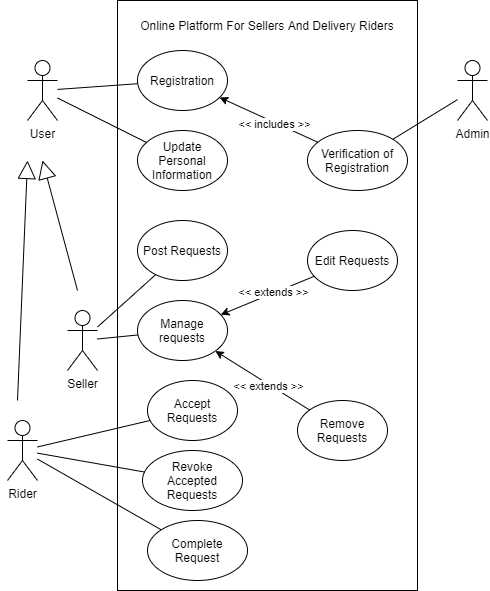

The diagram above was exported from draw.io. Its source (the exported page's mxGraphModel, read from the mxfile embedded in the PNG):
<mxGraphModel dx="868" dy="450" grid="1" gridSize="10" guides="1" tooltips="1" connect="1" arrows="1" fold="1" page="1" pageScale="1" pageWidth="850" pageHeight="1100" math="0" shadow="0">
  <root>
    <mxCell id="0" />
    <mxCell id="1" parent="0" />
    <mxCell id="LXHD8BW8dEJWKUdjN26f-42" value="" style="rounded=0;whiteSpace=wrap;html=1;" parent="1" vertex="1">
      <mxGeometry x="290" y="100" width="300" height="590" as="geometry" />
    </mxCell>
    <mxCell id="LXHD8BW8dEJWKUdjN26f-2" value="User" style="shape=umlActor;verticalLabelPosition=bottom;verticalAlign=top;html=1;outlineConnect=0;" parent="1" vertex="1">
      <mxGeometry x="200" y="160" width="30" height="60" as="geometry" />
    </mxCell>
    <mxCell id="LXHD8BW8dEJWKUdjN26f-6" value="" style="endArrow=none;html=1;" parent="1" source="LXHD8BW8dEJWKUdjN26f-2" target="LXHD8BW8dEJWKUdjN26f-7" edge="1">
      <mxGeometry width="50" height="50" relative="1" as="geometry">
        <mxPoint x="250" y="200" as="sourcePoint" />
        <mxPoint x="350" y="200" as="targetPoint" />
      </mxGeometry>
    </mxCell>
    <mxCell id="LXHD8BW8dEJWKUdjN26f-7" value="Registration" style="ellipse;whiteSpace=wrap;html=1;" parent="1" vertex="1">
      <mxGeometry x="310" y="150" width="90" height="60" as="geometry" />
    </mxCell>
    <mxCell id="LXHD8BW8dEJWKUdjN26f-13" value="Seller" style="shape=umlActor;verticalLabelPosition=bottom;verticalAlign=top;html=1;" parent="1" vertex="1">
      <mxGeometry x="240" y="410" width="30" height="60" as="geometry" />
    </mxCell>
    <mxCell id="LXHD8BW8dEJWKUdjN26f-14" value="Verification of Registration" style="ellipse;whiteSpace=wrap;html=1;" parent="1" vertex="1">
      <mxGeometry x="480" y="230" width="100" height="60" as="geometry" />
    </mxCell>
    <mxCell id="LXHD8BW8dEJWKUdjN26f-15" value="" style="endArrow=classic;html=1;" parent="1" source="LXHD8BW8dEJWKUdjN26f-14" target="LXHD8BW8dEJWKUdjN26f-7" edge="1">
      <mxGeometry width="50" height="50" relative="1" as="geometry">
        <mxPoint x="460" y="310" as="sourcePoint" />
        <mxPoint x="510" y="260" as="targetPoint" />
      </mxGeometry>
    </mxCell>
    <mxCell id="LXHD8BW8dEJWKUdjN26f-16" value="&amp;lt;&amp;lt; includes &amp;gt;&amp;gt;" style="edgeLabel;html=1;align=center;verticalAlign=middle;resizable=0;points=[];" parent="LXHD8BW8dEJWKUdjN26f-15" vertex="1" connectable="0">
      <mxGeometry x="-0.1861" y="1" relative="1" as="geometry">
        <mxPoint x="-3.33" y="-1" as="offset" />
      </mxGeometry>
    </mxCell>
    <mxCell id="LXHD8BW8dEJWKUdjN26f-18" value="" style="endArrow=block;endSize=16;endFill=0;html=1;" parent="1" edge="1">
      <mxGeometry width="160" relative="1" as="geometry">
        <mxPoint x="250" y="390" as="sourcePoint" />
        <mxPoint x="215" y="260" as="targetPoint" />
      </mxGeometry>
    </mxCell>
    <mxCell id="LXHD8BW8dEJWKUdjN26f-19" value="Admin" style="shape=umlActor;verticalLabelPosition=bottom;verticalAlign=top;html=1;" parent="1" vertex="1">
      <mxGeometry x="630" y="160" width="30" height="60" as="geometry" />
    </mxCell>
    <mxCell id="LXHD8BW8dEJWKUdjN26f-21" value="" style="endArrow=none;html=1;" parent="1" source="LXHD8BW8dEJWKUdjN26f-14" target="LXHD8BW8dEJWKUdjN26f-19" edge="1">
      <mxGeometry width="50" height="50" relative="1" as="geometry">
        <mxPoint x="570" y="460" as="sourcePoint" />
        <mxPoint x="620" y="410" as="targetPoint" />
      </mxGeometry>
    </mxCell>
    <mxCell id="LXHD8BW8dEJWKUdjN26f-22" value="Rider" style="shape=umlActor;verticalLabelPosition=bottom;verticalAlign=top;html=1;" parent="1" vertex="1">
      <mxGeometry x="180" y="520" width="30" height="60" as="geometry" />
    </mxCell>
    <mxCell id="LXHD8BW8dEJWKUdjN26f-24" value="" style="endArrow=block;endSize=16;endFill=0;html=1;" parent="1" edge="1">
      <mxGeometry width="160" relative="1" as="geometry">
        <mxPoint x="190" y="500" as="sourcePoint" />
        <mxPoint x="200" y="260" as="targetPoint" />
      </mxGeometry>
    </mxCell>
    <mxCell id="LXHD8BW8dEJWKUdjN26f-26" value="Manage requests" style="ellipse;whiteSpace=wrap;html=1;" parent="1" vertex="1">
      <mxGeometry x="310" y="400" width="90" height="60" as="geometry" />
    </mxCell>
    <mxCell id="LXHD8BW8dEJWKUdjN26f-27" value="Post Requests" style="ellipse;whiteSpace=wrap;html=1;" parent="1" vertex="1">
      <mxGeometry x="310" y="320" width="90" height="60" as="geometry" />
    </mxCell>
    <mxCell id="LXHD8BW8dEJWKUdjN26f-28" value="Edit Requests" style="ellipse;whiteSpace=wrap;html=1;" parent="1" vertex="1">
      <mxGeometry x="480" y="330" width="90" height="60" as="geometry" />
    </mxCell>
    <mxCell id="LXHD8BW8dEJWKUdjN26f-29" value="Remove Requests" style="ellipse;whiteSpace=wrap;html=1;" parent="1" vertex="1">
      <mxGeometry x="470" y="500" width="90" height="60" as="geometry" />
    </mxCell>
    <mxCell id="LXHD8BW8dEJWKUdjN26f-33" value="" style="endArrow=classic;html=1;" parent="1" source="LXHD8BW8dEJWKUdjN26f-28" target="LXHD8BW8dEJWKUdjN26f-26" edge="1">
      <mxGeometry width="50" height="50" relative="1" as="geometry">
        <mxPoint x="516.2633830038458" y="526.0035817868063" as="sourcePoint" />
        <mxPoint x="443.66563145999794" y="550.3214561800007" as="targetPoint" />
      </mxGeometry>
    </mxCell>
    <mxCell id="LXHD8BW8dEJWKUdjN26f-34" value="&amp;lt;&amp;lt; extends &amp;gt;&amp;gt;" style="edgeLabel;html=1;align=center;verticalAlign=middle;resizable=0;points=[];" parent="LXHD8BW8dEJWKUdjN26f-33" vertex="1" connectable="0">
      <mxGeometry x="-0.1861" y="1" relative="1" as="geometry">
        <mxPoint x="-3.33" y="-1" as="offset" />
      </mxGeometry>
    </mxCell>
    <mxCell id="LXHD8BW8dEJWKUdjN26f-35" value="" style="endArrow=classic;html=1;" parent="1" source="LXHD8BW8dEJWKUdjN26f-29" target="LXHD8BW8dEJWKUdjN26f-26" edge="1">
      <mxGeometry width="50" height="50" relative="1" as="geometry">
        <mxPoint x="479.1586057920746" y="579.9988109897656" as="sourcePoint" />
        <mxPoint x="410.00461538461525" y="560.6446153846155" as="targetPoint" />
      </mxGeometry>
    </mxCell>
    <mxCell id="LXHD8BW8dEJWKUdjN26f-36" value="&amp;lt;&amp;lt; extends &amp;gt;&amp;gt;" style="edgeLabel;html=1;align=center;verticalAlign=middle;resizable=0;points=[];" parent="LXHD8BW8dEJWKUdjN26f-35" vertex="1" connectable="0">
      <mxGeometry x="-0.1861" y="1" relative="1" as="geometry">
        <mxPoint x="-3.33" y="-1" as="offset" />
      </mxGeometry>
    </mxCell>
    <mxCell id="LXHD8BW8dEJWKUdjN26f-37" value="" style="endArrow=none;html=1;" parent="1" source="LXHD8BW8dEJWKUdjN26f-13" target="LXHD8BW8dEJWKUdjN26f-26" edge="1">
      <mxGeometry width="50" height="50" relative="1" as="geometry">
        <mxPoint x="290" y="580" as="sourcePoint" />
        <mxPoint x="340" y="530" as="targetPoint" />
      </mxGeometry>
    </mxCell>
    <mxCell id="LXHD8BW8dEJWKUdjN26f-38" value="" style="endArrow=none;html=1;" parent="1" source="LXHD8BW8dEJWKUdjN26f-22" target="LXHD8BW8dEJWKUdjN26f-39" edge="1">
      <mxGeometry width="50" height="50" relative="1" as="geometry">
        <mxPoint x="260" y="620" as="sourcePoint" />
        <mxPoint x="350" y="553" as="targetPoint" />
      </mxGeometry>
    </mxCell>
    <mxCell id="LXHD8BW8dEJWKUdjN26f-39" value="Accept Requests" style="ellipse;whiteSpace=wrap;html=1;" parent="1" vertex="1">
      <mxGeometry x="320" y="480" width="90" height="60" as="geometry" />
    </mxCell>
    <mxCell id="LXHD8BW8dEJWKUdjN26f-40" value="Revoke&lt;br&gt;Accepted Requests" style="ellipse;whiteSpace=wrap;html=1;" parent="1" vertex="1">
      <mxGeometry x="315" y="550" width="100" height="60" as="geometry" />
    </mxCell>
    <mxCell id="LXHD8BW8dEJWKUdjN26f-41" value="" style="endArrow=none;html=1;" parent="1" source="LXHD8BW8dEJWKUdjN26f-22" target="LXHD8BW8dEJWKUdjN26f-40" edge="1">
      <mxGeometry width="50" height="50" relative="1" as="geometry">
        <mxPoint x="220" y="560.8823529411766" as="sourcePoint" />
        <mxPoint x="330.17415674885956" y="567.3631856911095" as="targetPoint" />
      </mxGeometry>
    </mxCell>
    <mxCell id="9b4bWPqvWUFv-bzd3rNg-2" value="" style="endArrow=none;html=1;" parent="1" source="LXHD8BW8dEJWKUdjN26f-13" target="LXHD8BW8dEJWKUdjN26f-27" edge="1">
      <mxGeometry width="50" height="50" relative="1" as="geometry">
        <mxPoint x="280" y="450" as="sourcePoint" />
        <mxPoint x="330" y="450" as="targetPoint" />
      </mxGeometry>
    </mxCell>
    <mxCell id="9b4bWPqvWUFv-bzd3rNg-3" value="Complete Request" style="ellipse;whiteSpace=wrap;html=1;" parent="1" vertex="1">
      <mxGeometry x="320" y="620" width="100" height="60" as="geometry" />
    </mxCell>
    <mxCell id="9b4bWPqvWUFv-bzd3rNg-4" value="" style="endArrow=none;html=1;" parent="1" source="LXHD8BW8dEJWKUdjN26f-22" target="9b4bWPqvWUFv-bzd3rNg-3" edge="1">
      <mxGeometry width="50" height="50" relative="1" as="geometry">
        <mxPoint x="220" y="562.6470588235295" as="sourcePoint" />
        <mxPoint x="327.03172492143926" y="581.535010280254" as="targetPoint" />
      </mxGeometry>
    </mxCell>
    <mxCell id="9b4bWPqvWUFv-bzd3rNg-34" value="Update Personal Information" style="ellipse;whiteSpace=wrap;html=1;" parent="1" vertex="1">
      <mxGeometry x="310" y="230" width="90" height="60" as="geometry" />
    </mxCell>
    <mxCell id="9b4bWPqvWUFv-bzd3rNg-35" value="" style="endArrow=none;html=1;" parent="1" source="LXHD8BW8dEJWKUdjN26f-2" target="9b4bWPqvWUFv-bzd3rNg-34" edge="1">
      <mxGeometry width="50" height="50" relative="1" as="geometry">
        <mxPoint x="240" y="198.91120733795094" as="sourcePoint" />
        <mxPoint x="320.2388692778052" y="193.08697453256514" as="targetPoint" />
      </mxGeometry>
    </mxCell>
    <mxCell id="ZfVZZ4HLfKrqC-O2lCsl-1" value="Online Platform For Sellers And Delivery Riders" style="text;html=1;strokeColor=none;fillColor=none;align=center;verticalAlign=middle;whiteSpace=wrap;rounded=0;" parent="1" vertex="1">
      <mxGeometry x="300" y="110" width="280" height="30" as="geometry" />
    </mxCell>
  </root>
</mxGraphModel>